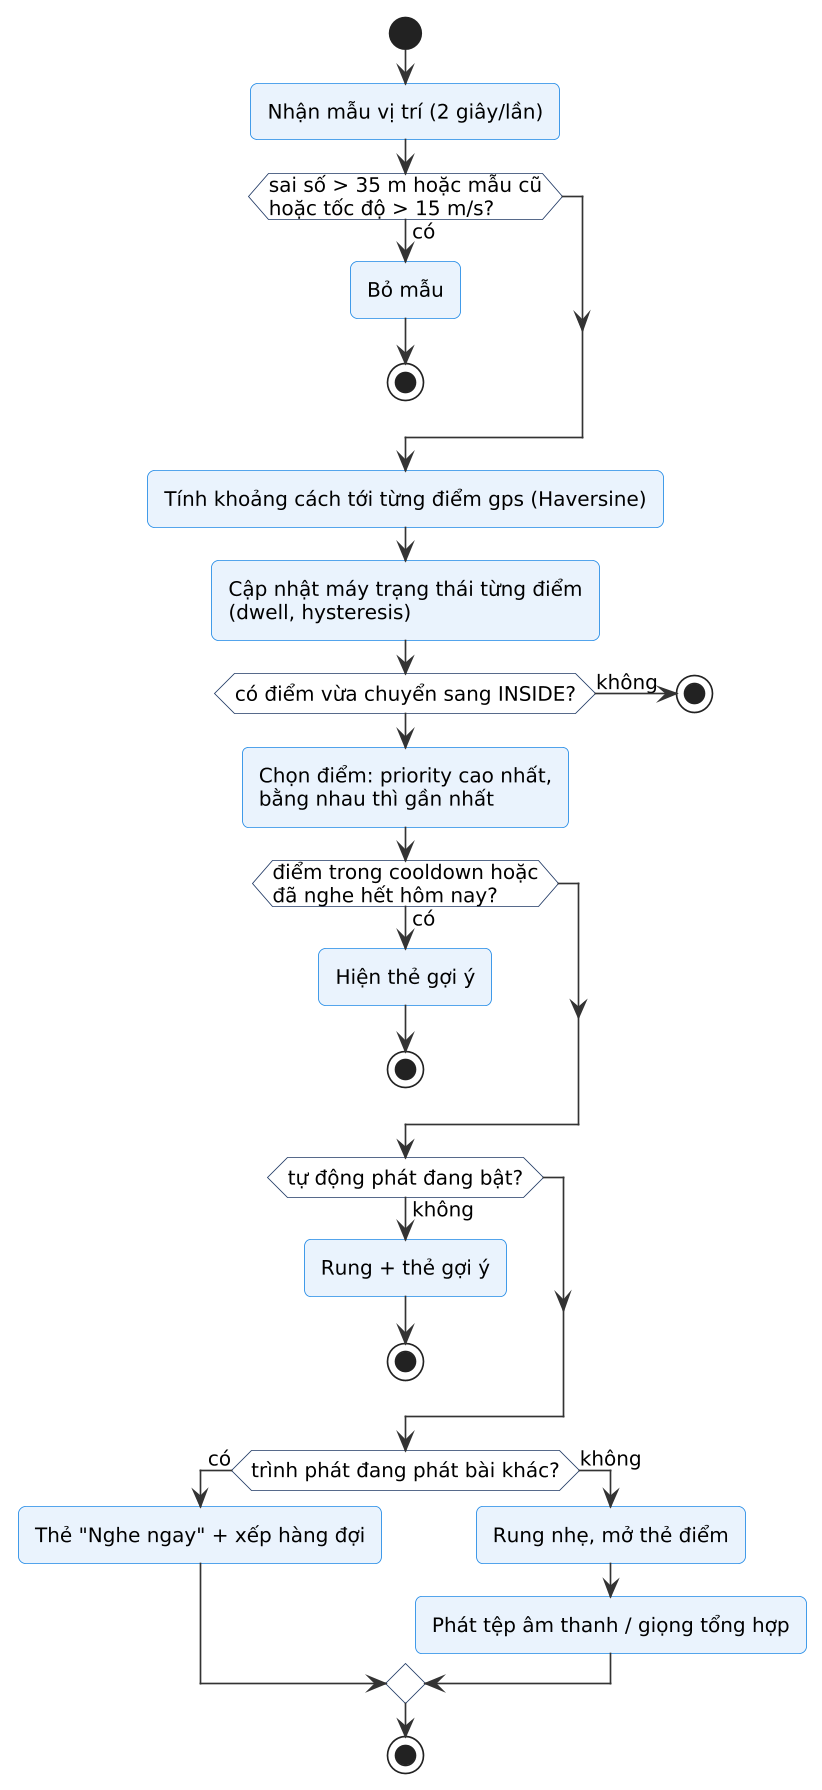

The diagram above was rendered by PlantUML. Its source (embedded in the PNG):
@startuml
!include skin.iuml
start
:Nhận mẫu vị trí (2 giây/lần);
if (sai số > 35 m hoặc mẫu cũ\nhoặc tốc độ > 15 m/s?) then (có)
  :Bỏ mẫu;
  stop
endif
:Tính khoảng cách tới từng điểm gps (Haversine);
:Cập nhật máy trạng thái từng điểm\n(dwell, hysteresis);
if (có điểm vừa chuyển sang INSIDE?) then (không)
  stop
endif
:Chọn điểm: priority cao nhất,\nbằng nhau thì gần nhất;
if (điểm trong cooldown hoặc\nđã nghe hết hôm nay?) then (có)
  :Hiện thẻ gợi ý;
  stop
endif
if (tự động phát đang bật?) then (không)
  :Rung + thẻ gợi ý;
  stop
endif
if (trình phát đang phát bài khác?) then (có)
  :Thẻ "Nghe ngay" + xếp hàng đợi;
else (không)
  :Rung nhẹ, mở thẻ điểm;
  :Phát tệp âm thanh / giọng tổng hợp;
endif
stop
@enduml